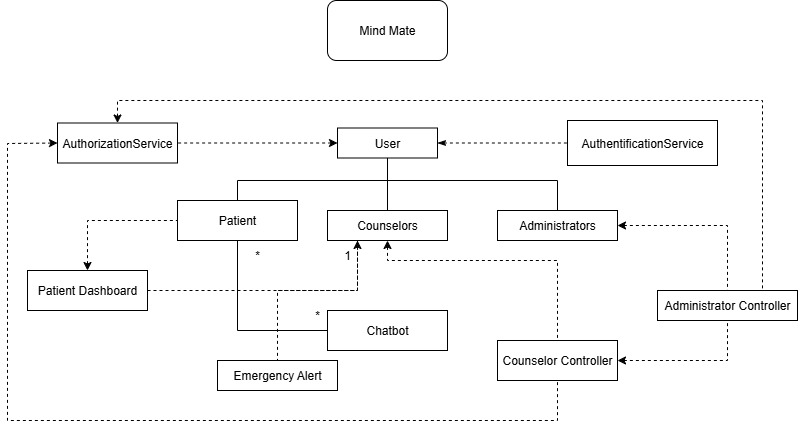

The diagram above was exported from draw.io. Its source (the exported page's mxGraphModel, read from the mxfile embedded in the PNG):
<mxGraphModel dx="990" dy="509" grid="1" gridSize="10" guides="1" tooltips="1" connect="1" arrows="1" fold="1" page="1" pageScale="1" pageWidth="827" pageHeight="1169" math="0" shadow="0">
  <root>
    <mxCell id="0" />
    <mxCell id="1" parent="0" />
    <mxCell id="3olnAtWBhipuSFpSnPcq-1" value="User" style="rounded=0;whiteSpace=wrap;html=1;" parent="1" vertex="1">
      <mxGeometry x="348" y="147.5" width="100" height="30" as="geometry" />
    </mxCell>
    <mxCell id="3olnAtWBhipuSFpSnPcq-2" value="Patient" style="rounded=0;whiteSpace=wrap;html=1;" parent="1" vertex="1">
      <mxGeometry x="188" y="220" width="120" height="40" as="geometry" />
    </mxCell>
    <mxCell id="3olnAtWBhipuSFpSnPcq-3" value="Counselors" style="rounded=0;whiteSpace=wrap;html=1;" parent="1" vertex="1">
      <mxGeometry x="338" y="230" width="120" height="30" as="geometry" />
    </mxCell>
    <mxCell id="3olnAtWBhipuSFpSnPcq-4" value="Administrators" style="rounded=0;whiteSpace=wrap;html=1;" parent="1" vertex="1">
      <mxGeometry x="508" y="230" width="120" height="30" as="geometry" />
    </mxCell>
    <mxCell id="3olnAtWBhipuSFpSnPcq-5" value="" style="endArrow=none;html=1;rounded=0;entryX=0.5;entryY=1;entryDx=0;entryDy=0;exitX=0.5;exitY=0;exitDx=0;exitDy=0;" parent="1" source="3olnAtWBhipuSFpSnPcq-3" target="3olnAtWBhipuSFpSnPcq-1" edge="1">
      <mxGeometry width="50" height="50" relative="1" as="geometry">
        <mxPoint x="178" y="390" as="sourcePoint" />
        <mxPoint x="228" y="340" as="targetPoint" />
      </mxGeometry>
    </mxCell>
    <mxCell id="3olnAtWBhipuSFpSnPcq-6" value="" style="endArrow=none;html=1;rounded=0;" parent="1" edge="1">
      <mxGeometry width="50" height="50" relative="1" as="geometry">
        <mxPoint x="248" y="200" as="sourcePoint" />
        <mxPoint x="398" y="200" as="targetPoint" />
      </mxGeometry>
    </mxCell>
    <mxCell id="3olnAtWBhipuSFpSnPcq-7" value="" style="endArrow=none;html=1;rounded=0;exitX=0.5;exitY=0;exitDx=0;exitDy=0;" parent="1" source="3olnAtWBhipuSFpSnPcq-2" edge="1">
      <mxGeometry width="50" height="50" relative="1" as="geometry">
        <mxPoint x="198" y="250" as="sourcePoint" />
        <mxPoint x="248" y="200" as="targetPoint" />
      </mxGeometry>
    </mxCell>
    <mxCell id="3olnAtWBhipuSFpSnPcq-8" value="" style="endArrow=none;html=1;rounded=0;" parent="1" edge="1">
      <mxGeometry width="50" height="50" relative="1" as="geometry">
        <mxPoint x="398" y="200" as="sourcePoint" />
        <mxPoint x="568" y="200" as="targetPoint" />
      </mxGeometry>
    </mxCell>
    <mxCell id="3olnAtWBhipuSFpSnPcq-9" value="" style="endArrow=none;html=1;rounded=0;entryX=0.5;entryY=0;entryDx=0;entryDy=0;" parent="1" target="3olnAtWBhipuSFpSnPcq-4" edge="1">
      <mxGeometry width="50" height="50" relative="1" as="geometry">
        <mxPoint x="568" y="200" as="sourcePoint" />
        <mxPoint x="618" y="150" as="targetPoint" />
      </mxGeometry>
    </mxCell>
    <mxCell id="3olnAtWBhipuSFpSnPcq-13" value="AuthentificationService" style="rounded=0;whiteSpace=wrap;html=1;" parent="1" vertex="1">
      <mxGeometry x="578" y="140" width="150" height="45" as="geometry" />
    </mxCell>
    <mxCell id="3olnAtWBhipuSFpSnPcq-14" value="" style="endArrow=none;dashed=1;html=1;rounded=0;entryX=0;entryY=0.5;entryDx=0;entryDy=0;exitX=1;exitY=0.5;exitDx=0;exitDy=0;startArrow=classicThin;startFill=1;" parent="1" source="3olnAtWBhipuSFpSnPcq-1" target="3olnAtWBhipuSFpSnPcq-13" edge="1">
      <mxGeometry width="50" height="50" relative="1" as="geometry">
        <mxPoint x="448" y="210" as="sourcePoint" />
        <mxPoint x="498" y="160" as="targetPoint" />
      </mxGeometry>
    </mxCell>
    <mxCell id="3olnAtWBhipuSFpSnPcq-15" value="Administrator Controller" style="rounded=0;whiteSpace=wrap;html=1;" parent="1" vertex="1">
      <mxGeometry x="668" y="310" width="140" height="30" as="geometry" />
    </mxCell>
    <mxCell id="3olnAtWBhipuSFpSnPcq-16" value="Chatbot" style="rounded=0;whiteSpace=wrap;html=1;" parent="1" vertex="1">
      <mxGeometry x="338" y="330" width="120" height="40" as="geometry" />
    </mxCell>
    <mxCell id="3olnAtWBhipuSFpSnPcq-17" value="AuthorizationService" style="rounded=0;whiteSpace=wrap;html=1;" parent="1" vertex="1">
      <mxGeometry x="68" y="142.5" width="120" height="40" as="geometry" />
    </mxCell>
    <mxCell id="3olnAtWBhipuSFpSnPcq-21" value="" style="endArrow=none;dashed=1;html=1;rounded=0;entryX=1;entryY=0.5;entryDx=0;entryDy=0;exitX=0;exitY=0.5;exitDx=0;exitDy=0;startArrow=classic;startFill=1;" parent="1" source="3olnAtWBhipuSFpSnPcq-1" target="3olnAtWBhipuSFpSnPcq-17" edge="1">
      <mxGeometry width="50" height="50" relative="1" as="geometry">
        <mxPoint x="-32" y="340" as="sourcePoint" />
        <mxPoint x="128" y="340" as="targetPoint" />
      </mxGeometry>
    </mxCell>
    <mxCell id="3olnAtWBhipuSFpSnPcq-23" value="" style="endArrow=none;html=1;rounded=0;entryX=0.5;entryY=1;entryDx=0;entryDy=0;exitX=0;exitY=0.5;exitDx=0;exitDy=0;" parent="1" source="3olnAtWBhipuSFpSnPcq-16" target="3olnAtWBhipuSFpSnPcq-2" edge="1">
      <mxGeometry width="50" height="50" relative="1" as="geometry">
        <mxPoint x="268" y="370" as="sourcePoint" />
        <mxPoint x="298" y="300" as="targetPoint" />
        <Array as="points">
          <mxPoint x="248" y="350" />
        </Array>
      </mxGeometry>
    </mxCell>
    <mxCell id="3olnAtWBhipuSFpSnPcq-24" value="" style="endArrow=none;dashed=1;html=1;rounded=0;entryX=0.5;entryY=0;entryDx=0;entryDy=0;exitX=1;exitY=0.5;exitDx=0;exitDy=0;startArrow=classic;startFill=1;" parent="1" source="3olnAtWBhipuSFpSnPcq-4" target="3olnAtWBhipuSFpSnPcq-15" edge="1">
      <mxGeometry width="50" height="50" relative="1" as="geometry">
        <mxPoint x="558" y="420" as="sourcePoint" />
        <mxPoint x="608" y="370" as="targetPoint" />
        <Array as="points">
          <mxPoint x="738" y="245" />
        </Array>
      </mxGeometry>
    </mxCell>
    <mxCell id="3olnAtWBhipuSFpSnPcq-25" value="Counselor Controller" style="rounded=0;whiteSpace=wrap;html=1;" parent="1" vertex="1">
      <mxGeometry x="508" y="360" width="120" height="40" as="geometry" />
    </mxCell>
    <mxCell id="3olnAtWBhipuSFpSnPcq-26" value="" style="endArrow=none;dashed=1;html=1;rounded=0;entryX=0.5;entryY=0;entryDx=0;entryDy=0;exitX=0.5;exitY=1;exitDx=0;exitDy=0;startArrow=classic;startFill=1;" parent="1" source="3olnAtWBhipuSFpSnPcq-3" target="3olnAtWBhipuSFpSnPcq-25" edge="1">
      <mxGeometry width="50" height="50" relative="1" as="geometry">
        <mxPoint x="368" y="280" as="sourcePoint" />
        <mxPoint x="458" y="380" as="targetPoint" />
        <Array as="points">
          <mxPoint x="398" y="280" />
          <mxPoint x="568" y="280" />
        </Array>
      </mxGeometry>
    </mxCell>
    <mxCell id="3olnAtWBhipuSFpSnPcq-28" value="" style="endArrow=none;dashed=1;html=1;rounded=0;entryX=0.5;entryY=1;entryDx=0;entryDy=0;exitX=1;exitY=0.5;exitDx=0;exitDy=0;startArrow=classic;startFill=1;" parent="1" source="3olnAtWBhipuSFpSnPcq-25" target="3olnAtWBhipuSFpSnPcq-15" edge="1">
      <mxGeometry width="50" height="50" relative="1" as="geometry">
        <mxPoint x="678" y="410" as="sourcePoint" />
        <mxPoint x="728" y="360" as="targetPoint" />
        <Array as="points">
          <mxPoint x="738" y="380" />
        </Array>
      </mxGeometry>
    </mxCell>
    <mxCell id="3olnAtWBhipuSFpSnPcq-29" value="Patient Dashboard" style="rounded=0;whiteSpace=wrap;html=1;" parent="1" vertex="1">
      <mxGeometry x="38" y="290" width="120" height="40" as="geometry" />
    </mxCell>
    <mxCell id="3olnAtWBhipuSFpSnPcq-30" value="" style="endArrow=none;dashed=1;html=1;rounded=0;entryX=0.25;entryY=1;entryDx=0;entryDy=0;exitX=1;exitY=0.5;exitDx=0;exitDy=0;" parent="1" source="3olnAtWBhipuSFpSnPcq-29" target="3olnAtWBhipuSFpSnPcq-3" edge="1">
      <mxGeometry width="50" height="50" relative="1" as="geometry">
        <mxPoint x="228" y="450" as="sourcePoint" />
        <mxPoint x="278" y="400" as="targetPoint" />
        <Array as="points">
          <mxPoint x="368" y="310" />
        </Array>
      </mxGeometry>
    </mxCell>
    <mxCell id="3olnAtWBhipuSFpSnPcq-31" value="" style="endArrow=none;dashed=1;html=1;rounded=0;entryX=0;entryY=0.5;entryDx=0;entryDy=0;exitX=0.5;exitY=0;exitDx=0;exitDy=0;startArrow=classic;startFill=1;" parent="1" source="3olnAtWBhipuSFpSnPcq-29" target="3olnAtWBhipuSFpSnPcq-2" edge="1">
      <mxGeometry width="50" height="50" relative="1" as="geometry">
        <mxPoint x="38" y="280" as="sourcePoint" />
        <mxPoint x="88" y="230" as="targetPoint" />
        <Array as="points">
          <mxPoint x="98" y="240" />
        </Array>
      </mxGeometry>
    </mxCell>
    <mxCell id="3olnAtWBhipuSFpSnPcq-33" value="Emergency Alert" style="rounded=0;whiteSpace=wrap;html=1;" parent="1" vertex="1">
      <mxGeometry x="228" y="380" width="120" height="30" as="geometry" />
    </mxCell>
    <mxCell id="3olnAtWBhipuSFpSnPcq-36" value="" style="endArrow=none;dashed=1;html=1;rounded=0;startArrow=classic;startFill=1;entryX=0.5;entryY=0;entryDx=0;entryDy=0;exitX=0.25;exitY=1;exitDx=0;exitDy=0;" parent="1" source="3olnAtWBhipuSFpSnPcq-3" target="3olnAtWBhipuSFpSnPcq-33" edge="1">
      <mxGeometry width="50" height="50" relative="1" as="geometry">
        <mxPoint x="438" y="300" as="sourcePoint" />
        <mxPoint x="98" y="410" as="targetPoint" />
        <Array as="points">
          <mxPoint x="368" y="310" />
          <mxPoint x="288" y="310" />
        </Array>
      </mxGeometry>
    </mxCell>
    <mxCell id="3olnAtWBhipuSFpSnPcq-38" value="Mind Mate" style="rounded=1;whiteSpace=wrap;html=1;" parent="1" vertex="1">
      <mxGeometry x="338" y="20" width="120" height="60" as="geometry" />
    </mxCell>
    <mxCell id="3olnAtWBhipuSFpSnPcq-44" value="*" style="text;html=1;align=center;verticalAlign=middle;whiteSpace=wrap;rounded=0;" parent="1" vertex="1">
      <mxGeometry x="238" y="260" width="60" height="30" as="geometry" />
    </mxCell>
    <mxCell id="3olnAtWBhipuSFpSnPcq-45" value="1" style="text;html=1;align=center;verticalAlign=middle;whiteSpace=wrap;rounded=0;" parent="1" vertex="1">
      <mxGeometry x="328" y="260" width="60" height="30" as="geometry" />
    </mxCell>
    <mxCell id="3olnAtWBhipuSFpSnPcq-46" value="*" style="text;html=1;align=center;verticalAlign=middle;whiteSpace=wrap;rounded=0;" parent="1" vertex="1">
      <mxGeometry x="298" y="320" width="60" height="30" as="geometry" />
    </mxCell>
    <mxCell id="3olnAtWBhipuSFpSnPcq-49" value="" style="endArrow=none;dashed=1;html=1;rounded=0;startArrow=classic;startFill=1;exitX=0;exitY=0.5;exitDx=0;exitDy=0;entryX=0.5;entryY=1;entryDx=0;entryDy=0;" parent="1" source="3olnAtWBhipuSFpSnPcq-17" target="3olnAtWBhipuSFpSnPcq-25" edge="1">
      <mxGeometry width="50" height="50" relative="1" as="geometry">
        <mxPoint x="18" y="440" as="sourcePoint" />
        <mxPoint x="568" y="410" as="targetPoint" />
        <Array as="points">
          <mxPoint x="18" y="163" />
          <mxPoint x="18" y="440" />
          <mxPoint x="568" y="440" />
        </Array>
      </mxGeometry>
    </mxCell>
    <mxCell id="3olnAtWBhipuSFpSnPcq-51" value="" style="endArrow=none;dashed=1;html=1;rounded=0;startArrow=classic;startFill=1;entryX=0.75;entryY=0;entryDx=0;entryDy=0;exitX=0.5;exitY=0;exitDx=0;exitDy=0;" parent="1" source="3olnAtWBhipuSFpSnPcq-17" target="3olnAtWBhipuSFpSnPcq-15" edge="1">
      <mxGeometry width="50" height="50" relative="1" as="geometry">
        <mxPoint x="58" y="120" as="sourcePoint" />
        <mxPoint x="698" y="440" as="targetPoint" />
        <Array as="points">
          <mxPoint x="128" y="120" />
          <mxPoint x="773" y="120" />
        </Array>
      </mxGeometry>
    </mxCell>
  </root>
</mxGraphModel>